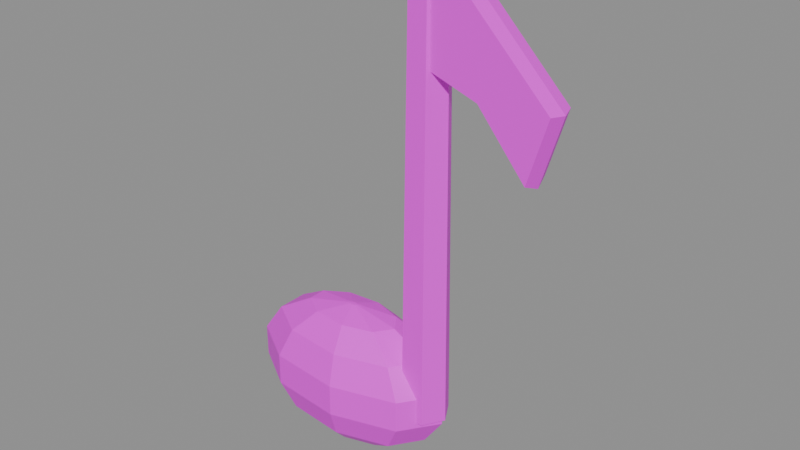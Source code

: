 # Source: FXM_S29_NoteShot.blend  (saved by Blender 5.3.31; exported with 4.5.12 LTS)
import bpy
from mathutils import Matrix  # noqa: F401  (used for matrix-valued properties, if any)

bpy.ops.wm.read_factory_settings(use_empty=True)
scene = bpy.context.scene
scene.name = 'Scene'

# ---- images (referenced by path relative to the original .blend; pixels are not part of the script)
import os
ASSET_DIR = os.environ.get("B2B_ASSET_DIR", "")  # directory of the original .blend (textures are referenced by path, not embedded)
HERE = os.path.dirname(os.path.abspath(__file__))  # packed textures are extracted next to this script under _unpacked/

def load_image(name, relpath, width, height, colorspace="sRGB"):
    """Load a texture the original file referenced (path relative to the .blend, or extracted next to this script)."""
    p = next((c for c in (os.path.join(HERE, relpath), os.path.join(ASSET_DIR, relpath)) if relpath and os.path.exists(c)), "")
    if p:
        img = bpy.data.images.load(p, check_existing=True)
        img.name = name
    else:  # same state as the original file: an image datablock whose file is absent (Cycles renders it pink)
        img = bpy.data.images.new(name, width, height)
        img.source = "FILE"
        img.filepath = "//" + (relpath or name)
    img.colorspace_settings.name = colorspace
    return img
img_t_s29_noteatlas_png = load_image('T_S29_NoteAtlas.png', 'T_S29_NoteAtlas.png', 1024, 1024, 'sRGB')

# ---- materials (node trees are filled in below, after node groups)
mat_mat_fxm_s29_noteshot = bpy.data.materials.new('MAT_FXM_S29_NoteShot')

# ---- material node trees
mat_mat_fxm_s29_noteshot.use_nodes = True; mat_mat_fxm_s29_noteshot.node_tree.nodes.clear()
_N = mat_mat_fxm_s29_noteshot.node_tree.nodes; _L = mat_mat_fxm_s29_noteshot.node_tree.links
n0 = _N.new('ShaderNodeBsdfPrincipled'); n0.name = 'Principled BSDF'; n0.location = (-200, 100)
n0.inputs[10].default_value = 0.005
n1 = _N.new('ShaderNodeOutputMaterial'); n1.name = 'Material Output'; n1.location = (200, 100)
n2 = _N.new('ShaderNodeTexImage'); n2.name = 'Image Texture'; n2.location = (0, 0)
n2.image = img_t_s29_noteatlas_png
_L.new(n0.outputs[0], n1.inputs[0])
_L.new(n2.outputs[0], n0.inputs[0])
n1.is_active_output = True

# ---- meshes
me_fxm_s29_noteshot = bpy.data.meshes.new('FXM_S29_NoteShot')
me_fxm_s29_noteshot.from_pydata([(-0.06103, 0.0, 0.005121), (-0.06313, 0.003015, 0.005121), (-0.06844, 0.004619, 0.005121), (-0.07449, 0.004062, 0.005121), (-0.07843, 0.001604, 0.005121), (-0.07843, -0.001604, 0.005121), (-0.07449, -0.004062, 0.005121), (-0.06844, -0.004619, 0.005121), (-0.06313, -0.003015, 0.005121), (0.03119, 0.0, 0.02125), (0.007515, 0.034, 0.02125), (-0.05243, 0.05209, 0.02125), (-0.1206, 0.04581, 0.02125), (-0.1651, 0.01809, 0.02125), (-0.1651, -0.01809, 0.02125), (-0.1206, -0.04581, 0.02125), (-0.05243, -0.05209, 0.02125), (0.007515, -0.034, 0.02125), (0.1044, 0.0, 0.06159), (0.06358, 0.05859, 0.06159), (-0.03972, 0.08977, 0.06159), (-0.1572, 0.07894, 0.06159), (-0.2339, 0.03118, 0.06159), (-0.2339, -0.03118, 0.06159), (-0.1572, -0.07894, 0.06159), (-0.03972, -0.08977, 0.06159), (0.06358, -0.05859, 0.06159), (0.1448, 0.0, 0.1186), (0.09452, 0.07216, 0.1186), (-0.03271, 0.1106, 0.1186), (-0.1774, 0.09722, 0.1186), (-0.2718, 0.0384, 0.1186), (-0.2718, -0.0384, 0.1186), (-0.1774, -0.09722, 0.1186), (-0.03271, -0.1106, 0.1186), (0.09452, -0.07216, 0.1186), (0.1448, 0.0, 0.1814), (0.09452, 0.07216, 0.1814), (-0.03271, 0.1106, 0.1814), (-0.1774, 0.09722, 0.1814), (-0.2718, 0.0384, 0.1814), (-0.2718, -0.0384, 0.1814), (-0.1774, -0.09722, 0.1814), (-0.03271, -0.1106, 0.1814), (0.09452, -0.07216, 0.1814), (0.1044, 0.0, 0.2384), (0.06358, 0.05859, 0.2384), (-0.03972, 0.08977, 0.2384), (-0.1572, 0.07894, 0.2384), (-0.2339, 0.03118, 0.2384), (-0.2339, -0.03118, 0.2384), (-0.1572, -0.07894, 0.2384), (-0.03972, -0.08977, 0.2384), (0.06358, -0.05859, 0.2384), (0.03119, 0.0, 0.2788), (0.007515, 0.034, 0.2788), (-0.05243, 0.05209, 0.2788), (-0.1206, 0.04581, 0.2788), (-0.1651, 0.01809, 0.2788), (-0.1651, -0.01809, 0.2788), (-0.1206, -0.04581, 0.2788), (-0.05243, -0.05209, 0.2788), (0.007515, -0.034, 0.2788), (-0.06103, 0.0, 0.2949), (-0.06313, 0.003015, 0.2949), (-0.06844, 0.004619, 0.2949), (-0.07449, 0.004062, 0.2949), (-0.07843, 0.001604, 0.2949), (-0.07843, -0.001604, 0.2949), (-0.07449, -0.004062, 0.2949), (-0.06844, -0.004619, 0.2949), (-0.06313, -0.003015, 0.2949), (0.152, 0.0, 0.13), (0.1285, 0.0407, 0.13), (0.0815, 0.0407, 0.13), (0.058, 5.756e-18, 0.13), (0.0815, -0.0407, 0.13), (0.1285, -0.0407, 0.13), (0.142, 0.0, 0.97), (0.1235, 0.03204, 0.97), (0.0865, 0.03204, 0.97), (0.068, 4.531e-18, 0.97), (0.0865, -0.03204, 0.97), (0.1235, -0.03204, 0.97), (0.0784, -0.0275, 0.9801), (0.1912, -0.0275, 0.9425), (0.351, -0.0275, 0.7827), (0.3134, -0.0275, 0.6605), (0.2194, -0.0275, 0.7733), (0.1066, -0.0275, 0.8109), (0.07, 0.0, 0.99), (0.19, 0.0, 0.95), (0.36, 0.0, 0.78), (0.32, 0.0, 0.65), (0.22, 0.0, 0.77), (0.1, 0.0, 0.81), (0.0784, 0.0275, 0.9801), (0.1912, 0.0275, 0.9425), (0.351, 0.0275, 0.7827), (0.3134, 0.0275, 0.6605), (0.2194, 0.0275, 0.7733), (0.1066, 0.0275, 0.8109)], [], [(0, 1, 10, 9), (1, 2, 11, 10), (2, 3, 12, 11), (3, 4, 13, 12), (4, 5, 14, 13), (5, 6, 15, 14), (6, 7, 16, 15), (7, 8, 17, 16), (8, 0, 9, 17), (9, 10, 19, 18), (10, 11, 20, 19), (11, 12, 21, 20), (12, 13, 22, 21), (13, 14, 23, 22), (14, 15, 24, 23), (15, 16, 25, 24), (16, 17, 26, 25), (17, 9, 18, 26), (18, 19, 28, 27), (19, 20, 29, 28), (20, 21, 30, 29), (21, 22, 31, 30), (22, 23, 32, 31), (23, 24, 33, 32), (24, 25, 34, 33), (25, 26, 35, 34), (26, 18, 27, 35), (27, 28, 37, 36), (28, 29, 38, 37), (29, 30, 39, 38), (30, 31, 40, 39), (31, 32, 41, 40), (32, 33, 42, 41), (33, 34, 43, 42), (34, 35, 44, 43), (35, 27, 36, 44), (36, 37, 46, 45), (37, 38, 47, 46), (38, 39, 48, 47), (39, 40, 49, 48), (40, 41, 50, 49), (41, 42, 51, 50), (42, 43, 52, 51), (43, 44, 53, 52), (44, 36, 45, 53), (45, 46, 55, 54), (46, 47, 56, 55), (47, 48, 57, 56), (48, 49, 58, 57), (49, 50, 59, 58), (50, 51, 60, 59), (51, 52, 61, 60), (52, 53, 62, 61), (53, 45, 54, 62), (54, 55, 64, 63), (55, 56, 65, 64), (56, 57, 66, 65), (57, 58, 67, 66), (58, 59, 68, 67), (59, 60, 69, 68), (60, 61, 70, 69), (61, 62, 71, 70), (62, 54, 63, 71), (8, 7, 6, 5, 4, 3, 2, 1, 0), (63, 64, 65, 66, 67, 68, 69, 70, 71), (72, 73, 79, 78), (73, 74, 80, 79), (74, 75, 81, 80), (75, 76, 82, 81), (76, 77, 83, 82), (77, 72, 78, 83), (77, 76, 75, 74, 73, 72), (78, 79, 80, 81, 82, 83), (84, 85, 91, 90), (85, 86, 92, 91), (86, 87, 93, 92), (87, 88, 94, 93), (88, 89, 95, 94), (89, 84, 90, 95), (90, 91, 97, 96), (91, 92, 98, 97), (92, 93, 99, 98), (93, 94, 100, 99), (94, 95, 101, 100), (95, 90, 96, 101), (89, 88, 87, 86, 85, 84), (96, 97, 98, 99, 100, 101)])
_uv = me_fxm_s29_noteshot.uv_layers.new(name='UVMap')
_uv.uv.foreach_set('vector', [0.53, 0.03, 0.5789, 0.03, 0.5789, 0.09286, 0.53, 0.09286, 0.5789, 0.03, 0.6278, 0.03, 0.6278, 0.09286, 0.5789, 0.09286, 0.6278, 0.03, 0.6767, 0.03, 0.6767, 0.09286, 0.6278, 0.09286, 0.6767, 0.03, 0.7256, 0.03, 0.7256, 0.09286, 0.6767, 0.09286, 0.7256, 0.03, 0.7744, 0.03, 0.7744, 0.09286, 0.7256, 0.09286, 0.7744, 0.03, 0.8233, 0.03, 0.8233, 0.09286, 0.7744, 0.09286, 0.8233, 0.03, 0.8722, 0.03, 0.8722, 0.09286, 0.8233, 0.09286, 0.8722, 0.03, 0.9211, 0.03, 0.9211, 0.09286, 0.8722, 0.09286, 0.9211, 0.03, 0.97, 0.03, 0.97, 0.09286, 0.9211, 0.09286, 0.53, 0.09286, 0.5789, 0.09286, 0.5789, 0.1557, 0.53, 0.1557, 0.5789, 0.09286, 0.6278, 0.09286, 0.6278, 0.1557, 0.5789, 0.1557, 0.6278, 0.09286, 0.6767, 0.09286, 0.6767, 0.1557, 0.6278, 0.1557, 0.6767, 0.09286, 0.7256, 0.09286, 0.7256, 0.1557, 0.6767, 0.1557, 0.7256, 0.09286, 0.7744, 0.09286, 0.7744, 0.1557, 0.7256, 0.1557, 0.7744, 0.09286, 0.8233, 0.09286, 0.8233, 0.1557, 0.7744, 0.1557, 0.8233, 0.09286, 0.8722, 0.09286, 0.8722, 0.1557, 0.8233, 0.1557, 0.8722, 0.09286, 0.9211, 0.09286, 0.9211, 0.1557, 0.8722, 0.1557, 0.9211, 0.09286, 0.97, 0.09286, 0.97, 0.1557, 0.9211, 0.1557, 0.53, 0.1557, 0.5789, 0.1557, 0.5789, 0.2186, 0.53, 0.2186, 0.5789, 0.1557, 0.6278, 0.1557, 0.6278, 0.2186, 0.5789, 0.2186, 0.6278, 0.1557, 0.6767, 0.1557, 0.6767, 0.2186, 0.6278, 0.2186, 0.6767, 0.1557, 0.7256, 0.1557, 0.7256, 0.2186, 0.6767, 0.2186, 0.7256, 0.1557, 0.7744, 0.1557, 0.7744, 0.2186, 0.7256, 0.2186, 0.7744, 0.1557, 0.8233, 0.1557, 0.8233, 0.2186, 0.7744, 0.2186, 0.8233, 0.1557, 0.8722, 0.1557, 0.8722, 0.2186, 0.8233, 0.2186, 0.8722, 0.1557, 0.9211, 0.1557, 0.9211, 0.2186, 0.8722, 0.2186, 0.9211, 0.1557, 0.97, 0.1557, 0.97, 0.2186, 0.9211, 0.2186, 0.53, 0.2186, 0.5789, 0.2186, 0.5789, 0.2814, 0.53, 0.2814, 0.5789, 0.2186, 0.6278, 0.2186, 0.6278, 0.2814, 0.5789, 0.2814, 0.6278, 0.2186, 0.6767, 0.2186, 0.6767, 0.2814, 0.6278, 0.2814, 0.6767, 0.2186, 0.7256, 0.2186, 0.7256, 0.2814, 0.6767, 0.2814, 0.7256, 0.2186, 0.7744, 0.2186, 0.7744, 0.2814, 0.7256, 0.2814, 0.7744, 0.2186, 0.8233, 0.2186, 0.8233, 0.2814, 0.7744, 0.2814, 0.8233, 0.2186, 0.8722, 0.2186, 0.8722, 0.2814, 0.8233, 0.2814, 0.8722, 0.2186, 0.9211, 0.2186, 0.9211, 0.2814, 0.8722, 0.2814, 0.9211, 0.2186, 0.97, 0.2186, 0.97, 0.2814, 0.9211, 0.2814, 0.53, 0.2814, 0.5789, 0.2814, 0.5789, 0.3443, 0.53, 0.3443, 0.5789, 0.2814, 0.6278, 0.2814, 0.6278, 0.3443, 0.5789, 0.3443, 0.6278, 0.2814, 0.6767, 0.2814, 0.6767, 0.3443, 0.6278, 0.3443, 0.6767, 0.2814, 0.7256, 0.2814, 0.7256, 0.3443, 0.6767, 0.3443, 0.7256, 0.2814, 0.7744, 0.2814, 0.7744, 0.3443, 0.7256, 0.3443, 0.7744, 0.2814, 0.8233, 0.2814, 0.8233, 0.3443, 0.7744, 0.3443, 0.8233, 0.2814, 0.8722, 0.2814, 0.8722, 0.3443, 0.8233, 0.3443, 0.8722, 0.2814, 0.9211, 0.2814, 0.9211, 0.3443, 0.8722, 0.3443, 0.9211, 0.2814, 0.97, 0.2814, 0.97, 0.3443, 0.9211, 0.3443, 0.53, 0.3443, 0.5789, 0.3443, 0.5789, 0.4071, 0.53, 0.4071, 0.5789, 0.3443, 0.6278, 0.3443, 0.6278, 0.4071, 0.5789, 0.4071, 0.6278, 0.3443, 0.6767, 0.3443, 0.6767, 0.4071, 0.6278, 0.4071, 0.6767, 0.3443, 0.7256, 0.3443, 0.7256, 0.4071, 0.6767, 0.4071, 0.7256, 0.3443, 0.7744, 0.3443, 0.7744, 0.4071, 0.7256, 0.4071, 0.7744, 0.3443, 0.8233, 0.3443, 0.8233, 0.4071, 0.7744, 0.4071, 0.8233, 0.3443, 0.8722, 0.3443, 0.8722, 0.4071, 0.8233, 0.4071, 0.8722, 0.3443, 0.9211, 0.3443, 0.9211, 0.4071, 0.8722, 0.4071, 0.9211, 0.3443, 0.97, 0.3443, 0.97, 0.4071, 0.9211, 0.4071, 0.53, 0.4071, 0.5789, 0.4071, 0.5789, 0.47, 0.53, 0.47, 0.5789, 0.4071, 0.6278, 0.4071, 0.6278, 0.47, 0.5789, 0.47, 0.6278, 0.4071, 0.6767, 0.4071, 0.6767, 0.47, 0.6278, 0.47, 0.6767, 0.4071, 0.7256, 0.4071, 0.7256, 0.47, 0.6767, 0.47, 0.7256, 0.4071, 0.7744, 0.4071, 0.7744, 0.47, 0.7256, 0.47, 0.7744, 0.4071, 0.8233, 0.4071, 0.8233, 0.47, 0.7744, 0.47, 0.8233, 0.4071, 0.8722, 0.4071, 0.8722, 0.47, 0.8233, 0.47, 0.8722, 0.4071, 0.9211, 0.4071, 0.9211, 0.47, 0.8722, 0.47, 0.9211, 0.4071, 0.97, 0.4071, 0.97, 0.47, 0.9211, 0.47, 0.9118, 0.1142, 0.7867, 0.04201, 0.6444, 0.0671, 0.5515, 0.1778, 0.5515, 0.3222, 0.6444, 0.4329, 0.7867, 0.458, 0.9118, 0.3858, 0.9612, 0.25, 0.9612, 0.25, 0.9118, 0.3858, 0.7867, 0.458, 0.6444, 0.4329, 0.5515, 0.3222, 0.5515, 0.1778, 0.6444, 0.0671, 0.7867, 0.04201, 0.9118, 0.1142, 0.03, 0.53, 0.1033, 0.53, 0.1033, 0.97, 0.03, 0.97, 0.1033, 0.53, 0.1767, 0.53, 0.1767, 0.97, 0.1033, 0.97, 0.1767, 0.53, 0.25, 0.53, 0.25, 0.97, 0.1767, 0.97, 0.25, 0.53, 0.3233, 0.53, 0.3233, 0.97, 0.25, 0.97, 0.3233, 0.53, 0.3967, 0.53, 0.3967, 0.97, 0.3233, 0.97, 0.3967, 0.53, 0.47, 0.53, 0.47, 0.97, 0.3967, 0.97, 0.3556, 0.5671, 0.1444, 0.5671, 0.0388, 0.75, 0.1444, 0.9329, 0.3556, 0.9329, 0.4612, 0.75, 0.4612, 0.75, 0.3556, 0.9329, 0.1444, 0.9329, 0.0388, 0.75, 0.1444, 0.5671, 0.3556, 0.5671, 0.53, 0.03, 0.6033, 0.03, 0.6033, 0.25, 0.53, 0.25, 0.6033, 0.03, 0.6767, 0.03, 0.6767, 0.25, 0.6033, 0.25, 0.6767, 0.03, 0.75, 0.03, 0.75, 0.25, 0.6767, 0.25, 0.75, 0.03, 0.8233, 0.03, 0.8233, 0.25, 0.75, 0.25, 0.8233, 0.03, 0.8967, 0.03, 0.8967, 0.25, 0.8233, 0.25, 0.8967, 0.03, 0.97, 0.03, 0.97, 0.25, 0.8967, 0.25, 0.53, 0.25, 0.6033, 0.25, 0.6033, 0.47, 0.53, 0.47, 0.6033, 0.25, 0.6767, 0.25, 0.6767, 0.47, 0.6033, 0.47, 0.6767, 0.25, 0.75, 0.25, 0.75, 0.47, 0.6767, 0.47, 0.75, 0.25, 0.8233, 0.25, 0.8233, 0.47, 0.75, 0.47, 0.8233, 0.25, 0.8967, 0.25, 0.8967, 0.47, 0.8233, 0.47, 0.8967, 0.25, 0.97, 0.25, 0.97, 0.47, 0.8967, 0.47, 0.8556, 0.0671, 0.6444, 0.0671, 0.5388, 0.25, 0.6444, 0.4329, 0.8556, 0.4329, 0.9612, 0.25, 0.9612, 0.25, 0.8556, 0.4329, 0.6444, 0.4329, 0.5388, 0.25, 0.6444, 0.0671, 0.8556, 0.0671])
me_fxm_s29_noteshot.materials.append(mat_mat_fxm_s29_noteshot)
me_fxm_s29_noteshot.update()

# ---- objects
ob_fxm_s29_noteshot_lod0 = bpy.data.objects.new('FXM_S29_NoteShot_LOD0', me_fxm_s29_noteshot)

# ---- transforms, parenting, visibility, modifiers, constraints
ob_fxm_s29_noteshot_lod0.location = (0.0, 0.0, 0.0)

# ---- collection membership
scene.collection.objects.link(ob_fxm_s29_noteshot_lod0)

# ---- scene / render settings (as saved in the file)
scene.frame_start = 1; scene.frame_end = 250; scene.frame_set(1)
scene.render.engine = 'BLENDER_EEVEE_NEXT'
scene.render.bake_bias = 0.0
scene.render.bake_samples = 0
scene.render.compositor_device = 'GPU'
scene.eevee.use_volume_custom_range = False
scene.eevee.fast_gi_thickness_near = 0.1
scene.eevee.fast_gi_thickness_far = 0.0
scene.eevee.ray_tracing_options.screen_trace_thickness = 0.1
bpy.context.view_layer.update()

# ---- added for rendering (the .blend has no active camera and no usable light): camera, sun + grey world if the file has none
cam_auto = bpy.data.cameras.new('AutoCamera')
cam_auto.lens = 50.0
cam_auto.sensor_width = 36.0
cam_auto.clip_end = 1000.0
ob_auto_camera = bpy.data.objects.new('AutoCamera', cam_auto)
scene.collection.objects.link(ob_auto_camera)
ob_auto_camera.location = (1.14588, -1.32214, 1.37899)
ob_auto_camera.rotation_euler = (1.09748, -7.21219e-08, 0.694738)
scene.camera = ob_auto_camera
light_auto_sun = bpy.data.lights.new('AutoSun', 'SUN')
light_auto_sun.energy = 3.0
light_auto_sun.angle = 0.0523599
ob_auto_sun = bpy.data.objects.new('AutoSun', light_auto_sun)
scene.collection.objects.link(ob_auto_sun)
ob_auto_sun.rotation_euler = (0.872665, 0.174533, 0.523599)
if scene.world is None:
    world_auto = bpy.data.worlds.new('AutoWorld')
    world_auto.color = (0.3, 0.3, 0.3)
    scene.world = world_auto
bpy.context.view_layer.update()
